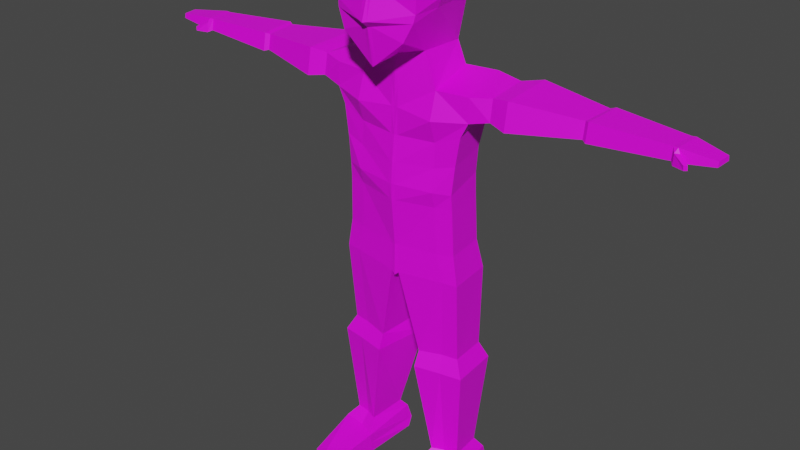 # Source: Charakter1.blend  (saved by Blender 2.80.75; exported with 4.5.12 LTS)
import bpy
from mathutils import Matrix  # noqa: F401  (used for matrix-valued properties, if any)

bpy.ops.wm.read_factory_settings(use_empty=True)
scene = bpy.context.scene
scene.name = 'Scene'

# ---- collections
col_collection = bpy.data.collections.new('Collection'); scene.collection.children.link(col_collection)

# ---- images (referenced by path relative to the original .blend; pixels are not part of the script)
import os
ASSET_DIR = os.environ.get("B2B_ASSET_DIR", "")  # directory of the original .blend (textures are referenced by path, not embedded)
HERE = os.path.dirname(os.path.abspath(__file__))  # packed textures are extracted next to this script under _unpacked/

def load_image(name, relpath, width, height, colorspace="sRGB"):
    """Load a texture the original file referenced (path relative to the .blend, or extracted next to this script)."""
    p = next((c for c in (os.path.join(HERE, relpath), os.path.join(ASSET_DIR, relpath)) if relpath and os.path.exists(c)), "")
    if p:
        img = bpy.data.images.load(p, check_existing=True)
        img.name = name
    else:  # same state as the original file: an image datablock whose file is absent (Cycles renders it pink)
        img = bpy.data.images.new(name, width, height)
        img.source = "FILE"
        img.filepath = "//" + (relpath or name)
    img.colorspace_settings.name = colorspace
    return img
img_charaktersimpletexture = load_image('CharakterSimpleTexture', 'CharakterSimpleTexture.png', 1024, 1024, 'sRGB')

# ---- materials (node trees are filled in below, after node groups)
mat_charaktermat = bpy.data.materials.new('CharakterMat')
mat_charaktermat.use_transparent_shadow = False

# ---- material node trees
mat_charaktermat.use_nodes = True; mat_charaktermat.node_tree.nodes.clear()
_N = mat_charaktermat.node_tree.nodes; _L = mat_charaktermat.node_tree.links
n0 = _N.new('ShaderNodeOutputMaterial'); n0.name = 'Material Output'; n0.location = (300, 300)
n1 = _N.new('ShaderNodeBsdfPrincipled'); n1.name = 'Principled BSDF'; n1.location = (10, 300)
n1.distribution = 'GGX'
n1.subsurface_method = 'BURLEY'
n1.inputs[3].default_value = 1.45
n1.inputs[27].default_value = (0.0, 0.0, 0.0, 1.0)
n1.inputs[28].default_value = 1.0
n2 = _N.new('ShaderNodeTexCoord'); n2.name = 'Texture Coordinate'; n2.location = (-500, 179)
n3 = _N.new('ShaderNodeTexImage'); n3.name = 'Image Texture'; n3.location = (-306, 191)
n3.image = img_charaktersimpletexture
_L.new(n1.outputs[0], n0.inputs[0])
_L.new(n2.outputs[2], n3.inputs[0])
_L.new(n3.outputs[0], n1.inputs[0])
n0.is_active_output = True

# ---- world
world_world = bpy.data.worlds.new('World'); scene.world = world_world
world_world.use_nodes = True; world_world.node_tree.nodes.clear()
_N = world_world.node_tree.nodes; _L = world_world.node_tree.links
n0 = _N.new('ShaderNodeOutputWorld'); n0.name = 'World Output'; n0.location = (300, 300)
n1 = _N.new('ShaderNodeBackground'); n1.name = 'Background'; n1.location = (10, 300)
n1.inputs[0].default_value = (0.05088, 0.05088, 0.05088, 1.0)
_L.new(n1.outputs[0], n0.inputs[0])
n0.is_active_output = True
world_world.color = (0.05088, 0.05088, 0.05088)
world_world.use_sun_shadow = False
world_world.sun_shadow_jitter_overblur = 0.0

# ---- meshes
me_cube_002 = bpy.data.meshes.new('Cube.002')
me_cube_002.from_pydata([(0.3649, -0.4118, 9.015), (0.3136, 0.3122, 8.885), (0.4084, 0.4342, 7.216), (0.4553, -0.3842, 7.255), (0.5195, -0.93, 7.5), (0.4167, -0.7708, 8.923), (0.4348, 0.4153, 7.751), (0.2802, 0.3843, 8.835), (0.5552, 0.497, 8.551), (0.5226, 0.5436, 8.084), (0.7109, -0.8693, 8.561), (0.6806, -0.8693, 7.901), (0.6554, 0.3736, 8.593), (0.6229, 0.416, 8.031), (0.8095, -0.3051, 8.7), (0.7769, -0.4322, 8.078), (0.5389, 0.5315, 8.29), (0.6958, -0.8693, 8.231), (0.6392, 0.4016, 8.296), (0.7932, -0.3687, 8.389), (0.4959, 0.5082, 7.961), (0.6557, -0.8878, 7.779), (0.5803, 0.3877, 7.91), (0.71, -0.4279, 7.914), (0.6571, -0.3923, 6.731), (0.5779, 0.3986, 6.892), (0.6625, -0.5208, 6.31), (0.6923, 0.5626, 6.415), (1.189, -0.3406, 6.738), (1.11, 0.4503, 6.899), (1.195, -0.3474, 6.36), (1.116, 0.4371, 6.532), (0.6861, -0.4106, 4.953), (0.6069, 0.3449, 4.973), (0.9608, -0.3589, 4.98), (0.8817, 0.324, 4.98), (0.6743, -0.4186, 5.571), (1.003, -0.3669, 5.666), (0.9241, 0.2933, 5.748), (0.5951, 0.3165, 5.742), (1.072, -0.3572, 6.118), (0.9928, 0.418, 6.3), (0.6684, -0.4089, 5.962), (0.5893, 0.4095, 6.178), (0.6802, -0.4778, 5.207), (0.601, 0.3233, 5.294), (0.9549, -0.3766, 5.207), (0.8758, 0.316, 5.325), (2.867, -0.1069, 6.76), (2.911, 0.4282, 6.784), (2.869, -0.1508, 6.514), (2.92, 0.4229, 6.552), (2.935, -0.1491, 6.777), (2.986, 0.4613, 6.805), (2.937, -0.1992, 6.496), (2.995, 0.4552, 6.54), (4.13, -0.1637, 6.774), (4.163, 0.2324, 6.792), (4.131, -0.1963, 6.592), (4.169, 0.2284, 6.621), (4.201, -0.1767, 6.779), (4.235, 0.2334, 6.798), (4.203, -0.2104, 6.591), (4.242, 0.2293, 6.62), (4.72, -0.1489, 6.733), (4.739, 0.07734, 6.743), (4.721, -0.1631, 6.657), (4.743, 0.07953, 6.674), (4.185, -0.2599, 6.563), (4.183, -0.2422, 6.722), (4.25, -0.2289, 6.559), (4.248, -0.2112, 6.718), (4.368, -0.3323, 6.574), (4.364, -0.336, 6.642), (4.402, -0.2869, 6.568), (4.398, -0.2907, 6.636), (1.802, -0.3795, 6.397), (1.798, -0.3043, 6.823), (1.778, 0.5591, 6.456), (1.771, 0.6198, 6.864), (2.053, -0.3261, 6.425), (2.051, 0.5284, 6.479), (2.043, 0.5745, 6.845), (2.05, -0.2582, 6.808), (0.8312, -0.381, 3.738), (0.7426, 0.4641, 3.735), (1.069, -0.3447, 3.737), (0.9896, 0.4276, 3.732), (0.7142, -0.388, 4.191), (0.9889, -0.3362, 4.218), (0.9097, 0.3466, 4.217), (0.635, 0.3676, 4.211), (0.02295, 0.4289, 8.894), (0.05258, -0.9405, 7.111), (0.03561, 0.4931, 7.286), (0.03413, -0.8119, 9.022), (0.02569, 0.3185, 8.937), (0.02989, -0.4551, 9.076), (0.03957, 0.4713, 7.137), (0.04564, -0.4672, 7.146), (0.05978, -1.13, 7.752), (0.06244, -0.9892, 8.639), (0.04281, 0.5981, 8.034), (0.04547, 0.5469, 8.591), (0.04414, 0.5837, 8.286), (0.06111, -0.9892, 8.24), (0.04062, 0.5699, 7.844), (0.05759, -1.033, 7.664), (0.04734, 0.4357, 6.894), (0.05382, -0.4753, 6.714), (0.04778, 0.4838, 6.548), (0.05427, -0.4921, 6.37), (0.04971, 0.3821, 4.975), (0.0562, -0.5498, 4.931), (0.05523, -0.5362, 5.532), (0.04875, 0.3537, 5.744), (0.04827, 0.4466, 6.18), (0.05475, -0.4919, 5.945), (0.05571, -0.5608, 5.19), (0.04923, 0.3604, 5.296), (0.06082, 0.5248, 3.689), (0.06808, -0.4852, 3.691), (0.0585, -0.4794, 4.169), (0.05474, 0.4521, 4.186), (0.8189, -0.2287, 0.5321), (0.762, 0.3535, 0.5242), (1.049, -0.1959, 0.5321), (0.9985, 0.3403, 0.5242), (0.6146, 0.3801, 0.5242), (0.6264, -0.3149, 0.5321), (0.3692, -0.3504, 2.334), (0.7607, -0.2684, 2.377), (0.9705, 0.4144, 2.363), (0.6937, 0.4299, 2.358), (0.3593, 0.4741, 2.317), (1.031, -0.23, 2.383), (0.3646, -0.456, 2.085), (1.095, 0.519, 2.09), (0.2721, 0.6126, 2.032), (0.8112, -0.3771, 2.103), (0.7212, 0.54, 2.083), (1.175, -0.3254, 2.111), (0.7727, -0.3845, 3.964), (0.7127, 0.4879, 3.973), (1.029, -0.3405, 3.977), (0.9496, 0.3871, 3.974), (0.06329, -0.4823, 3.93), (0.08172, 0.5605, 3.937), (0.8232, -0.3886, 0.3486), (0.7327, 0.4744, 0.3486), (1.195, -0.3358, 0.3486), (1.114, 0.453, 0.3486), (0.5537, 0.5056, 0.3704), (0.5125, -0.5278, 0.3486), (0.8229, -0.3798, -0.01335), (0.7343, 0.4652, -0.01335), (1.187, -0.3281, -0.01335), (1.108, 0.4442, -0.01335), (0.4808, 0.4547, -0.01335), (0.5187, -0.516, -0.01335), (1.13, -1.203, 0.1542), (0.8473, -1.428, 0.1859), (0.6197, -1.434, 0.1976), (1.124, -1.172, -0.01335), (0.8488, -1.403, -0.01335), (0.6277, -1.406, -0.01335), (0.7312, 0.5565, 0.1046), (0.5149, 0.5669, 0.1155), (1.109, 0.5353, 0.1046), (0.5156, -0.5219, 0.1676), (1.191, -0.332, 0.1676), (0.6237, -1.42, 0.09213), (0.8481, -1.415, 0.08626), (1.127, -1.188, 0.07042), (1.516, -0.2444, 6.777), (1.52, -0.2987, 6.443), (1.479, 0.4268, 6.497), (1.474, 0.4764, 6.818), (-0.3649, -0.4118, 9.015), (-0.3136, 0.3122, 8.885), (-0.4084, 0.4342, 7.216), (-0.4553, -0.3842, 7.255), (-0.5195, -0.93, 7.5), (-0.4167, -0.7708, 8.923), (-0.4348, 0.4153, 7.751), (-0.2802, 0.3843, 8.835), (0.0, 0.5001, 7.244), (0.0, 0.4329, 8.9), (0.0, -0.9411, 7.071), (0.0, -0.8156, 9.031), (0.0, 0.3191, 8.942), (0.0, -0.4589, 9.081), (0.0, 0.4746, 7.13), (0.0, -0.4746, 7.137), (-0.5552, 0.497, 8.551), (-0.5226, 0.5436, 8.084), (-0.7109, -0.8693, 8.561), (-0.6806, -0.8693, 7.901), (0.0, -1.0, 8.642), (0.0, -1.153, 7.739), (0.0, 0.5514, 8.594), (0.0, 0.6029, 8.03), (-0.6554, 0.3736, 8.593), (-0.6229, 0.416, 8.031), (-0.8095, -0.3051, 8.7), (-0.7769, -0.4322, 8.078), (-0.5389, 0.5315, 8.29), (-0.6958, -0.8693, 8.231), (0.0, -1.0, 8.24), (0.0, 0.5884, 8.285), (-0.6392, 0.4016, 8.296), (-0.7932, -0.3687, 8.389), (-0.4959, 0.5082, 7.961), (-0.6557, -0.8878, 7.779), (0.0, -1.046, 7.649), (0.0, 0.5754, 7.833), (-0.5803, 0.3877, 7.91), (-0.71, -0.4279, 7.914), (0.0, 0.4391, 6.894), (0.0, -0.4827, 6.712), (-0.6571, -0.3923, 6.731), (-0.5779, 0.3986, 6.892), (0.0, 0.4871, 6.548), (0.0, -0.4896, 6.375), (-0.6625, -0.5208, 6.31), (-0.6923, 0.5626, 6.415), (-1.189, -0.3406, 6.738), (-1.11, 0.4503, 6.899), (-1.195, -0.3474, 6.36), (-1.116, 0.4371, 6.532), (0.0, 0.3854, 4.975), (0.0, -0.5622, 4.929), (-0.6861, -0.4106, 4.953), (-0.6069, 0.3449, 4.973), (-0.9608, -0.3589, 4.98), (-0.8817, 0.324, 4.98), (0.0, -0.5467, 5.528), (-0.6743, -0.4186, 5.571), (-1.003, -0.3669, 5.666), (-0.9241, 0.2933, 5.748), (-0.5951, 0.3165, 5.742), (0.0, 0.357, 5.744), (-1.072, -0.3572, 6.118), (-0.9928, 0.418, 6.3), (0.0, 0.4499, 6.18), (0.0, -0.4993, 5.943), (-0.6684, -0.4089, 5.962), (-0.5893, 0.4095, 6.178), (0.0, -0.5682, 5.188), (-0.6802, -0.4778, 5.207), (-0.601, 0.3233, 5.294), (-0.9549, -0.3766, 5.207), (-0.8758, 0.316, 5.325), (0.0, 0.3637, 5.296), (-2.867, -0.1069, 6.76), (-2.911, 0.4282, 6.784), (-2.869, -0.1508, 6.514), (-2.92, 0.4229, 6.552), (-2.935, -0.1491, 6.777), (-2.986, 0.4613, 6.805), (-2.937, -0.1992, 6.496), (-2.995, 0.4552, 6.54), (-4.13, -0.1637, 6.774), (-4.163, 0.2324, 6.792), (-4.131, -0.1963, 6.592), (-4.169, 0.2284, 6.621), (-4.201, -0.1767, 6.779), (-4.235, 0.2334, 6.798), (-4.203, -0.2104, 6.591), (-4.242, 0.2293, 6.62), (-4.842, -0.1489, 6.733), (-4.861, 0.07734, 6.743), (-4.843, -0.1631, 6.657), (-4.865, 0.07953, 6.674), (-4.185, -0.2599, 6.563), (-4.183, -0.2422, 6.722), (-4.25, -0.2289, 6.559), (-4.248, -0.2112, 6.718), (-4.368, -0.3323, 6.574), (-4.364, -0.336, 6.642), (-4.402, -0.2869, 6.568), (-4.398, -0.2907, 6.636), (-1.802, -0.3795, 6.397), (-1.798, -0.3043, 6.823), (-1.778, 0.5591, 6.456), (-1.771, 0.6198, 6.864), (-2.053, -0.3261, 6.425), (-2.051, 0.5284, 6.479), (-2.043, 0.5745, 6.845), (-2.05, -0.2582, 6.808), (0.0, 0.5212, 3.683), (0.0, -0.4976, 3.632), (-0.8312, -0.381, 3.738), (-0.7426, 0.4641, 3.735), (-1.069, -0.3447, 3.737), (-0.9896, 0.4276, 3.732), (0.0, -0.4918, 4.167), (-0.7142, -0.388, 4.191), (-0.9889, -0.3362, 4.218), (-0.9097, 0.3466, 4.217), (-0.635, 0.3676, 4.211), (0.0, 0.4554, 4.186), (-0.02295, 0.4289, 8.894), (-0.05258, -0.9405, 7.111), (-0.03561, 0.4931, 7.286), (-0.03413, -0.8119, 9.022), (-0.02569, 0.3185, 8.937), (-0.02989, -0.4551, 9.076), (-0.03957, 0.4713, 7.137), (-0.04564, -0.4672, 7.146), (-0.05978, -1.13, 7.752), (-0.06244, -0.9892, 8.639), (-0.04281, 0.5981, 8.034), (-0.04547, 0.5469, 8.591), (-0.04414, 0.5837, 8.286), (-0.06111, -0.9892, 8.24), (-0.04062, 0.5699, 7.844), (-0.05759, -1.033, 7.664), (-0.04734, 0.4357, 6.894), (-0.05382, -0.4753, 6.714), (-0.04778, 0.4838, 6.548), (-0.05427, -0.4921, 6.37), (-0.04971, 0.3821, 4.975), (-0.0562, -0.5498, 4.931), (-0.05523, -0.5362, 5.532), (-0.04875, 0.3537, 5.744), (-0.04827, 0.4466, 6.18), (-0.05475, -0.4919, 5.945), (-0.05571, -0.5608, 5.19), (-0.04923, 0.3604, 5.296), (-0.06082, 0.5248, 3.689), (-0.06808, -0.4852, 3.691), (-0.0585, -0.4794, 4.169), (-0.05474, 0.4521, 4.186), (-0.8189, -0.2287, 0.5321), (-0.762, 0.3535, 0.5242), (-1.049, -0.1959, 0.5321), (-0.9985, 0.3403, 0.5242), (-0.6146, 0.3801, 0.5242), (-0.6264, -0.3149, 0.5321), (-0.3692, -0.3504, 2.334), (-0.7607, -0.2684, 2.377), (-0.9705, 0.4144, 2.363), (-0.6937, 0.4299, 2.358), (-0.3593, 0.4741, 2.317), (-1.031, -0.23, 2.383), (-0.3646, -0.456, 2.085), (-1.095, 0.519, 2.09), (-0.2721, 0.6126, 2.032), (-0.8112, -0.3771, 2.103), (-0.7212, 0.54, 2.083), (-1.175, -0.3254, 2.111), (0.0, -0.4947, 3.9), (-0.7727, -0.3845, 3.964), (-0.7127, 0.4879, 3.973), (-1.029, -0.3405, 3.977), (-0.9496, 0.3871, 3.974), (0.0, 0.5604, 3.935), (-0.06329, -0.4823, 3.93), (-0.08172, 0.5605, 3.937), (-0.8232, -0.3886, 0.3486), (-0.7327, 0.4744, 0.3486), (-1.195, -0.3358, 0.3486), (-1.114, 0.453, 0.3486), (-0.5537, 0.5056, 0.3704), (-0.5125, -0.5278, 0.3486), (-0.8229, -0.3798, -0.01335), (-0.7343, 0.4652, -0.01335), (-1.187, -0.3281, -0.01335), (-1.108, 0.4442, -0.01335), (-0.4808, 0.4547, -0.01335), (-0.5187, -0.516, -0.01335), (-1.13, -1.203, 0.1542), (-0.8473, -1.428, 0.1859), (-0.6197, -1.434, 0.1976), (-1.124, -1.172, -0.01335), (-0.8488, -1.403, -0.01335), (-0.6277, -1.406, -0.01335), (-0.7312, 0.5565, 0.1046), (-0.5149, 0.5669, 0.1155), (-1.109, 0.5353, 0.1046), (-0.5156, -0.5219, 0.1676), (-1.191, -0.332, 0.1676), (-0.6237, -1.42, 0.09213), (-0.8481, -1.415, 0.08626), (-1.127, -1.188, 0.07042), (-1.516, -0.2444, 6.777), (-1.52, -0.2987, 6.443), (-1.479, 0.4268, 6.497), (-1.474, 0.4764, 6.818)], [], [(99, 193, 219, 109), (103, 92, 7, 8), (14, 0, 5, 10), (94, 6, 2, 98), (99, 3, 4, 93), (96, 190, 191, 97), (97, 191, 189, 95), (8, 7, 1, 12), (101, 95, 189, 198), (92, 187, 190, 96), (12, 1, 0, 14), (22, 13, 15, 23), (18, 12, 14, 19), (107, 100, 199, 214), (105, 101, 198, 208), (20, 9, 13, 22), (16, 8, 12, 18), (23, 15, 11, 21), (19, 14, 10, 17), (106, 102, 9, 20), (104, 103, 8, 16), (102, 104, 16, 9), (15, 19, 17, 11), (9, 16, 18, 13), (100, 105, 208, 199), (13, 18, 19, 15), (94, 106, 20, 6), (3, 23, 21, 4), (6, 20, 22, 2), (93, 107, 214, 188), (2, 22, 23, 3), (108, 25, 27, 110), (2, 3, 24, 25), (98, 2, 25, 108), (47, 46, 34, 35), (109, 219, 223, 111), (46, 44, 32, 34), (83, 80, 50, 48), (24, 26, 30, 28), (27, 25, 29, 31), (25, 24, 28, 29), (145, 144, 86, 87), (144, 142, 84, 86), (119, 45, 33, 112), (45, 47, 35, 33), (118, 248, 231, 113), (117, 245, 236, 114), (43, 41, 38, 39), (116, 43, 39, 115), (40, 42, 36, 37), (41, 40, 37, 38), (31, 30, 40, 41), (30, 26, 42, 40), (110, 27, 43, 116), (27, 31, 41, 43), (111, 223, 245, 117), (114, 236, 248, 118), (39, 38, 47, 45), (115, 39, 45, 119), (37, 36, 44, 46), (38, 37, 46, 47), (51, 49, 53, 55), (80, 81, 51, 50), (81, 82, 49, 51), (82, 83, 48, 49), (53, 52, 56, 57), (49, 48, 52, 53), (48, 50, 54, 52), (50, 51, 55, 54), (56, 58, 68, 69), (52, 54, 58, 56), (54, 55, 59, 58), (55, 53, 57, 59), (63, 61, 65, 67), (58, 59, 63, 62), (59, 57, 61, 63), (57, 56, 60, 61), (65, 64, 66, 67), (61, 60, 64, 65), (60, 62, 66, 64), (62, 63, 67, 66), (70, 71, 75, 74), (58, 62, 70, 68), (60, 56, 69, 71), (62, 60, 71, 70), (73, 72, 74, 75), (68, 70, 74, 72), (69, 68, 72, 73), (71, 69, 73, 75), (177, 174, 77, 79), (176, 177, 79, 78), (175, 176, 78, 76), (174, 175, 76, 77), (79, 77, 83, 82), (78, 79, 82, 81), (76, 78, 81, 80), (77, 76, 80, 83), (140, 137, 127, 125), (139, 136, 129, 124), (147, 143, 85, 120), (143, 145, 87, 85), (146, 352, 291, 121), (113, 231, 296, 122), (33, 35, 90, 91), (112, 33, 91, 123), (34, 32, 88, 89), (35, 34, 89, 90), (230, 112, 123, 301), (32, 113, 122, 88), (142, 146, 121, 84), (357, 147, 120, 290), (290, 120, 121, 291), (241, 115, 119, 253), (36, 114, 118, 44), (26, 111, 117, 42), (222, 110, 116, 244), (244, 116, 115, 241), (42, 117, 114, 36), (44, 118, 113, 32), (253, 119, 112, 230), (24, 109, 111, 26), (192, 98, 108, 218), (218, 108, 110, 222), (4, 21, 107, 93), (186, 215, 106, 94), (11, 17, 105, 100), (201, 209, 104, 102), (209, 200, 103, 104), (215, 201, 102, 106), (17, 10, 101, 105), (21, 11, 100, 107), (7, 92, 96, 1), (10, 5, 95, 101), (0, 97, 95, 5), (1, 96, 97, 0), (193, 99, 93, 188), (186, 94, 98, 192), (200, 187, 92, 103), (3, 99, 109, 24), (126, 124, 148, 150), (124, 129, 153, 148), (136, 138, 128, 129), (141, 139, 124, 126), (138, 140, 125, 128), (137, 141, 126, 127), (87, 86, 135, 132), (120, 85, 133, 134), (86, 84, 131, 135), (121, 120, 134, 130), (84, 121, 130, 131), (85, 87, 132, 133), (132, 135, 141, 137), (134, 133, 140, 138), (135, 131, 139, 141), (130, 134, 138, 136), (131, 130, 136, 139), (133, 132, 137, 140), (301, 123, 147, 357), (88, 122, 146, 142), (122, 296, 352, 146), (91, 90, 145, 143), (123, 91, 143, 147), (89, 88, 142, 144), (90, 89, 144, 145), (166, 168, 157, 155), (167, 166, 155, 158), (127, 126, 150, 151), (129, 128, 152, 153), (128, 125, 149, 152), (125, 127, 151, 149), (158, 155, 154, 159), (154, 155, 157, 156), (148, 153, 162, 161), (154, 156, 163, 164), (168, 170, 156, 157), (169, 167, 158, 159), (172, 171, 165, 164), (173, 172, 164, 163), (150, 148, 161, 160), (170, 150, 160, 173), (169, 159, 165, 171), (159, 154, 164, 165), (153, 169, 171, 162), (156, 170, 173, 163), (160, 161, 172, 173), (161, 162, 171, 172), (153, 152, 167, 169), (151, 150, 170, 168), (152, 149, 166, 167), (149, 151, 168, 166), (28, 30, 175, 174), (30, 31, 176, 175), (31, 29, 177, 176), (29, 28, 174, 177), (309, 319, 219, 193), (313, 194, 185, 302), (204, 196, 183, 178), (304, 308, 180, 184), (309, 303, 182, 181), (306, 307, 191, 190), (307, 305, 189, 191), (194, 202, 179, 185), (311, 198, 189, 305), (302, 306, 190, 187), (202, 204, 178, 179), (216, 217, 205, 203), (210, 211, 204, 202), (317, 214, 199, 310), (315, 208, 198, 311), (212, 216, 203, 195), (206, 210, 202, 194), (217, 213, 197, 205), (211, 207, 196, 204), (316, 212, 195, 312), (314, 206, 194, 313), (312, 195, 206, 314), (205, 197, 207, 211), (195, 203, 210, 206), (310, 199, 208, 315), (203, 205, 211, 210), (304, 184, 212, 316), (181, 182, 213, 217), (184, 180, 216, 212), (303, 188, 214, 317), (180, 181, 217, 216), (318, 320, 225, 221), (180, 221, 220, 181), (308, 318, 221, 180), (252, 235, 234, 251), (319, 321, 223, 219), (251, 234, 232, 249), (289, 254, 256, 286), (220, 226, 228, 224), (225, 229, 227, 221), (221, 227, 226, 220), (356, 295, 294, 355), (355, 294, 292, 353), (329, 322, 233, 250), (250, 233, 235, 252), (328, 323, 231, 248), (327, 324, 236, 245), (247, 240, 239, 243), (326, 325, 240, 247), (242, 238, 237, 246), (243, 239, 238, 242), (229, 243, 242, 228), (228, 242, 246, 224), (320, 326, 247, 225), (225, 247, 243, 229), (321, 327, 245, 223), (324, 328, 248, 236), (240, 250, 252, 239), (325, 329, 250, 240), (238, 251, 249, 237), (239, 252, 251, 238), (257, 261, 259, 255), (286, 256, 257, 287), (287, 257, 255, 288), (288, 255, 254, 289), (259, 263, 262, 258), (255, 259, 258, 254), (254, 258, 260, 256), (256, 260, 261, 257), (262, 275, 274, 264), (258, 262, 264, 260), (260, 264, 265, 261), (261, 265, 263, 259), (269, 273, 271, 267), (264, 268, 269, 265), (265, 269, 267, 263), (263, 267, 266, 262), (271, 273, 272, 270), (267, 271, 270, 266), (266, 270, 272, 268), (268, 272, 273, 269), (276, 280, 281, 277), (264, 274, 276, 268), (266, 277, 275, 262), (268, 276, 277, 266), (279, 281, 280, 278), (274, 278, 280, 276), (275, 279, 278, 274), (277, 281, 279, 275), (389, 285, 283, 386), (388, 284, 285, 389), (387, 282, 284, 388), (386, 283, 282, 387), (285, 288, 289, 283), (284, 287, 288, 285), (282, 286, 287, 284), (283, 289, 286, 282), (350, 335, 337, 347), (349, 334, 339, 346), (359, 330, 293, 354), (354, 293, 295, 356), (358, 331, 291, 352), (323, 332, 296, 231), (233, 300, 299, 235), (322, 333, 300, 233), (234, 298, 297, 232), (235, 299, 298, 234), (230, 301, 333, 322), (232, 297, 332, 323), (353, 292, 331, 358), (357, 290, 330, 359), (290, 291, 331, 330), (241, 253, 329, 325), (237, 249, 328, 324), (224, 246, 327, 321), (222, 244, 326, 320), (244, 241, 325, 326), (246, 237, 324, 327), (249, 232, 323, 328), (253, 230, 322, 329), (220, 224, 321, 319), (192, 218, 318, 308), (218, 222, 320, 318), (182, 303, 317, 213), (186, 304, 316, 215), (197, 310, 315, 207), (201, 312, 314, 209), (209, 314, 313, 200), (215, 316, 312, 201), (207, 315, 311, 196), (213, 317, 310, 197), (185, 179, 306, 302), (196, 311, 305, 183), (178, 183, 305, 307), (179, 178, 307, 306), (193, 188, 303, 309), (186, 192, 308, 304), (200, 313, 302, 187), (181, 220, 319, 309), (336, 362, 360, 334), (334, 360, 365, 339), (346, 339, 338, 348), (351, 336, 334, 349), (348, 338, 335, 350), (347, 337, 336, 351), (295, 342, 345, 294), (330, 344, 343, 293), (294, 345, 341, 292), (331, 340, 344, 330), (292, 341, 340, 331), (293, 343, 342, 295), (342, 347, 351, 345), (344, 348, 350, 343), (345, 351, 349, 341), (340, 346, 348, 344), (341, 349, 346, 340), (343, 350, 347, 342), (301, 357, 359, 333), (297, 353, 358, 332), (332, 358, 352, 296), (300, 354, 356, 299), (333, 359, 354, 300), (298, 355, 353, 297), (299, 356, 355, 298), (378, 367, 369, 380), (379, 370, 367, 378), (337, 363, 362, 336), (339, 365, 364, 338), (338, 364, 361, 335), (335, 361, 363, 337), (370, 371, 366, 367), (366, 368, 369, 367), (360, 373, 374, 365), (366, 376, 375, 368), (380, 369, 368, 382), (381, 371, 370, 379), (384, 376, 377, 383), (385, 375, 376, 384), (362, 372, 373, 360), (382, 385, 372, 362), (381, 383, 377, 371), (371, 377, 376, 366), (365, 374, 383, 381), (368, 375, 385, 382), (372, 385, 384, 373), (373, 384, 383, 374), (365, 381, 379, 364), (363, 380, 382, 362), (364, 379, 378, 361), (361, 378, 380, 363), (226, 386, 387, 228), (228, 387, 388, 229), (229, 388, 389, 227), (227, 389, 386, 226)])
_uv = me_cube_002.uv_layers.new(name='UVMap')
_uv.uv.foreach_set('vector', [0.1313, 0.8365, 0.1304, 0.8405, 0.09349, 0.8406, 0.09367, 0.8358, 0.1589, 0.7072, 0.1568, 0.6794, 0.1792, 0.6842, 0.2032, 0.7101, 0.1328, 0.9807, 0.1411, 0.9412, 0.1726, 0.9458, 0.1821, 0.9766, 0.1585, 0.8217, 0.193, 0.7799, 0.1909, 0.8272, 0.1589, 0.8346, 0.1401, 0.9166, 0.148, 0.9529, 0.1018, 0.9695, 0.09822, 0.9172, 0.07787, 0.9112, 0.0778, 0.9089, 0.145, 0.9088, 0.1447, 0.9115, 0.1447, 0.9115, 0.145, 0.9088, 0.1762, 0.9088, 0.1759, 0.9119, 0.2032, 0.7101, 0.1792, 0.6842, 0.1821, 0.6791, 0.2119, 0.7052, 0.1397, 0.802, 0.1355, 0.8367, 0.1325, 0.8373, 0.1342, 0.802, 0.0684, 0.911, 0.06804, 0.9089, 0.0778, 0.9089, 0.07787, 0.9112, 0.07417, 0.9672, 0.07858, 0.9367, 0.1411, 0.9412, 0.1328, 0.9807, 0.07652, 0.8161, 0.07479, 0.8052, 0.1492, 0.8051, 0.1478, 0.8195, 0.07731, 0.7819, 0.08115, 0.7558, 0.1411, 0.7495, 0.1452, 0.7773, 0.1413, 0.8317, 0.1335, 0.8319, 0.1314, 0.8266, 0.1401, 0.8266, 0.1411, 0.7668, 0.1397, 0.802, 0.1342, 0.802, 0.1358, 0.7664, 0.06596, 0.8109, 0.06356, 0.7999, 0.07479, 0.8052, 0.07652, 0.8161, 0.06561, 0.7817, 0.06986, 0.7588, 0.08115, 0.7558, 0.07731, 0.7819, 0.1478, 0.8195, 0.1492, 0.8051, 0.186, 0.8234, 0.187, 0.835, 0.1452, 0.7773, 0.1411, 0.7495, 0.1894, 0.7608, 0.1877, 0.7921, 0.1587, 0.7733, 0.1588, 0.7567, 0.2006, 0.7517, 0.1983, 0.7622, 0.1589, 0.7345, 0.1589, 0.7072, 0.2032, 0.7101, 0.2019, 0.7334, 0.1588, 0.7567, 0.1589, 0.7345, 0.2019, 0.7334, 0.2006, 0.7517, 0.1492, 0.8051, 0.1452, 0.7773, 0.1877, 0.7921, 0.186, 0.8234, 0.06356, 0.7999, 0.06561, 0.7817, 0.07731, 0.7819, 0.07479, 0.8052, 0.1431, 0.7228, 0.1411, 0.7668, 0.1358, 0.7664, 0.1379, 0.7213, 0.07479, 0.8052, 0.07731, 0.7819, 0.1452, 0.7773, 0.1492, 0.8051, 0.1585, 0.8217, 0.1587, 0.7733, 0.1983, 0.7622, 0.193, 0.7799, 0.14, 0.8774, 0.1478, 0.8195, 0.187, 0.835, 0.1894, 0.8616, 0.193, 0.7799, 0.1983, 0.7622, 0.2056, 0.7656, 0.1909, 0.8272, 0.1452, 0.6597, 0.1432, 0.7157, 0.1382, 0.714, 0.1408, 0.6561, 0.06866, 0.877, 0.07652, 0.8161, 0.1478, 0.8195, 0.14, 0.8774, 0.2202, 0.2751, 0.2204, 0.3093, 0.1892, 0.3166, 0.1981, 0.2751, 0.06866, 0.877, 0.14, 0.8774, 0.1391, 0.924, 0.07093, 0.906, 0.1589, 0.8346, 0.1909, 0.8272, 0.2058, 0.8553, 0.1596, 0.8557, 0.1242, 0.2835, 0.1681, 0.292, 0.1667, 0.3065, 0.1233, 0.3058, 0.3814, 0.266, 0.3812, 0.2695, 0.3599, 0.2695, 0.3596, 0.266, 0.2866, 0.208, 0.2862, 0.2257, 0.2704, 0.2253, 0.2724, 0.2076, 0.3205, 0.2795, 0.296, 0.2793, 0.3024, 0.2268, 0.3181, 0.2269, 0.3828, 0.2272, 0.3557, 0.2268, 0.3596, 0.1925, 0.3834, 0.1929, 0.1892, 0.3166, 0.2204, 0.3093, 0.2204, 0.3436, 0.1974, 0.3439, 0.1694, 0.2786, 0.22, 0.2804, 0.219, 0.3148, 0.1683, 0.3131, 0.8171, 0.7302, 0.836, 0.73, 0.8362, 0.7363, 0.8161, 0.7367, 0.7627, 0.7173, 0.7561, 0.7169, 0.7576, 0.7109, 0.7637, 0.7109, 0.1201, 0.2752, 0.1202, 0.3108, 0.09987, 0.3111, 0.09975, 0.2752, 0.1202, 0.3108, 0.1222, 0.3285, 0.1004, 0.3288, 0.09987, 0.3111, 0.2848, 0.2659, 0.2846, 0.2695, 0.2683, 0.2695, 0.2685, 0.2659, 0.3327, 0.266, 0.3326, 0.2695, 0.3062, 0.2695, 0.3065, 0.2659, 0.1753, 0.31, 0.183, 0.336, 0.149, 0.3316, 0.1485, 0.3104, 0.1752, 0.2751, 0.1753, 0.31, 0.1485, 0.3104, 0.1483, 0.2752, 0.3442, 0.2004, 0.3342, 0.2264, 0.3094, 0.2261, 0.3156, 0.2049, 0.1192, 0.2207, 0.1682, 0.2333, 0.1681, 0.2624, 0.1262, 0.2563, 0.1186, 0.2057, 0.1682, 0.2177, 0.1682, 0.2333, 0.1192, 0.2207, 0.3596, 0.1925, 0.3557, 0.2268, 0.3342, 0.2264, 0.3442, 0.2004, 0.1981, 0.2751, 0.1892, 0.3166, 0.1753, 0.31, 0.1752, 0.2751, 0.1892, 0.3166, 0.1974, 0.3439, 0.183, 0.336, 0.1753, 0.31, 0.3596, 0.266, 0.3599, 0.2695, 0.3326, 0.2695, 0.3327, 0.266, 0.3065, 0.2659, 0.3062, 0.2695, 0.2846, 0.2695, 0.2848, 0.2659, 0.1485, 0.3104, 0.149, 0.3316, 0.1222, 0.3285, 0.1202, 0.3108, 0.1483, 0.2752, 0.1485, 0.3104, 0.1202, 0.3108, 0.1201, 0.2752, 0.3156, 0.2049, 0.3094, 0.2261, 0.2862, 0.2257, 0.2866, 0.208, 0.1262, 0.2563, 0.1681, 0.2624, 0.1681, 0.292, 0.1242, 0.2835, 0.121, 0.2594, 0.1355, 0.2589, 0.1366, 0.2637, 0.12, 0.2643, 0.1918, 0.3734, 0.1378, 0.3689, 0.1488, 0.3136, 0.1847, 0.32, 0.1156, 0.2034, 0.1384, 0.2029, 0.1355, 0.2589, 0.121, 0.2594, 0.1645, 0.3736, 0.2172, 0.3705, 0.2112, 0.4237, 0.1516, 0.1548, 0.1498, 0.1597, 0.1881, 0.1538, 0.1941, 0.2306, 0.1692, 0.2344, 0.1516, 0.1548, 0.2112, 0.4237, 0.1881, 0.1538, 0.1498, 0.1597, 0.3181, 0.2269, 0.3024, 0.2268, 0.3011, 0.2224, 0.3191, 0.2225, 0.1847, 0.32, 0.1488, 0.3136, 0.1472, 0.3086, 0.1882, 0.3159, 0.139, 0.8712, 0.139, 0.8876, 0.1343, 0.8914, 0.1334, 0.8773, 0.3191, 0.2225, 0.3011, 0.2224, 0.3072, 0.1454, 0.3188, 0.1455, 0.1882, 0.3159, 0.1472, 0.3086, 0.1673, 0.2344, 0.194, 0.2391, 0.12, 0.2643, 0.1366, 0.2637, 0.1373, 0.3396, 0.1266, 0.34, 0.1686, 0.8627, 0.1533, 0.8627, 0.1582, 0.8182, 0.1642, 0.8181, 0.1641, 0.8826, 0.127, 0.8826, 0.1263, 0.8762, 0.1648, 0.8762, 0.1683, 0.8691, 0.1535, 0.8691, 0.1533, 0.8627, 0.1686, 0.8627, 0.1743, 0.8872, 0.1405, 0.8795, 0.1413, 0.8731, 0.1763, 0.8812, 0.1399, 0.8281, 0.1399, 0.8481, 0.1334, 0.8496, 0.1338, 0.8282, 0.1763, 0.8812, 0.1413, 0.8731, 0.157, 0.83, 0.1763, 0.8344, 0.1665, 0.891, 0.15, 0.891, 0.1557, 0.8451, 0.1624, 0.8451, 0.1648, 0.8762, 0.1263, 0.8762, 0.1351, 0.8309, 0.1563, 0.8309, 0.1394, 0.8728, 0.1506, 0.865, 0.1525, 0.8797, 0.1477, 0.8833, 0.1641, 0.8826, 0.1648, 0.8762, 0.1663, 0.8719, 0.1694, 0.8774, 0.1413, 0.8731, 0.1405, 0.8795, 0.1352, 0.8729, 0.1395, 0.8682, 0.1392, 0.8679, 0.1525, 0.8588, 0.1506, 0.865, 0.1394, 0.8728, 0.1399, 0.835, 0.1399, 0.8289, 0.1437, 0.8281, 0.1437, 0.8342, 0.1694, 0.8774, 0.1663, 0.8719, 0.17, 0.858, 0.1742, 0.8606, 0.1392, 0.8836, 0.1531, 0.8833, 0.1531, 0.8997, 0.1472, 0.8995, 0.1395, 0.8682, 0.1352, 0.8729, 0.1319, 0.8549, 0.1366, 0.8533, 0.1684, 0.3366, 0.2142, 0.3362, 0.219, 0.3541, 0.1605, 0.3563, 0.1175, 0.1666, 0.1374, 0.1662, 0.1393, 0.1854, 0.114, 0.1858, 0.1872, 0.4075, 0.1411, 0.4062, 0.1345, 0.3862, 0.194, 0.3898, 0.3863, 0.1718, 0.365, 0.1716, 0.3618, 0.1534, 0.389, 0.1536, 0.1605, 0.3563, 0.219, 0.3541, 0.2172, 0.3705, 0.1645, 0.3736, 0.114, 0.1858, 0.1393, 0.1854, 0.1384, 0.2029, 0.1156, 0.2034, 0.194, 0.3898, 0.1345, 0.3862, 0.1378, 0.3689, 0.1918, 0.3734, 0.389, 0.1536, 0.3618, 0.1534, 0.296, 0.2793, 0.3205, 0.2795, 0.7526, 0.7802, 0.7623, 0.78, 0.7598, 0.8207, 0.7537, 0.8207, 0.757, 0.6678, 0.7455, 0.6672, 0.7522, 0.6265, 0.7572, 0.6266, 0.736, 0.7316, 0.7524, 0.7304, 0.7532, 0.7366, 0.7355, 0.738, 0.7524, 0.7304, 0.7585, 0.7301, 0.7596, 0.7366, 0.7532, 0.7366, 0.7377, 0.7158, 0.736, 0.715, 0.736, 0.7079, 0.7378, 0.7095, 0.2685, 0.2659, 0.2683, 0.2695, 0.2204, 0.2695, 0.2206, 0.2658, 0.09987, 0.3111, 0.1004, 0.3288, 0.05228, 0.3307, 0.05172, 0.3129, 0.09975, 0.2752, 0.09987, 0.3111, 0.05172, 0.3129, 0.04959, 0.2755, 0.2724, 0.2076, 0.2704, 0.2253, 0.2224, 0.2235, 0.2243, 0.2058, 0.1233, 0.3058, 0.1667, 0.3065, 0.1646, 0.3557, 0.1212, 0.3549, 0.09973, 0.272, 0.09975, 0.2752, 0.04959, 0.2755, 0.04958, 0.272, 0.2704, 0.2253, 0.2685, 0.2659, 0.2206, 0.2658, 0.2224, 0.2235, 0.7561, 0.7169, 0.7377, 0.7158, 0.7378, 0.7095, 0.7576, 0.7109, 0.7339, 0.7316, 0.736, 0.7316, 0.7355, 0.738, 0.7339, 0.7381, 0.7861, 0.8356, 0.7845, 0.8357, 0.7843, 0.8091, 0.7861, 0.8086, 0.1483, 0.272, 0.1483, 0.2752, 0.1201, 0.2752, 0.1201, 0.272, 0.3094, 0.2261, 0.3065, 0.2659, 0.2848, 0.2659, 0.2862, 0.2257, 0.3557, 0.2268, 0.3596, 0.266, 0.3327, 0.266, 0.3342, 0.2264, 0.1981, 0.272, 0.1981, 0.2751, 0.1752, 0.2751, 0.1752, 0.272, 0.1752, 0.272, 0.1752, 0.2751, 0.1483, 0.2752, 0.1483, 0.272, 0.3342, 0.2264, 0.3327, 0.266, 0.3065, 0.2659, 0.3094, 0.2261, 0.2862, 0.2257, 0.2848, 0.2659, 0.2685, 0.2659, 0.2704, 0.2253, 0.1201, 0.272, 0.1201, 0.2752, 0.09975, 0.2752, 0.09973, 0.272, 0.3828, 0.2272, 0.3814, 0.266, 0.3596, 0.266, 0.3557, 0.2268, 0.1554, 0.8353, 0.1589, 0.8346, 0.1596, 0.8557, 0.1555, 0.8557, 0.2202, 0.272, 0.2202, 0.2751, 0.1981, 0.2751, 0.1981, 0.272, 0.1947, 0.7009, 0.1988, 0.7279, 0.1432, 0.7157, 0.1452, 0.6597, 0.1554, 0.8255, 0.1552, 0.7743, 0.1587, 0.7733, 0.1585, 0.8217, 0.2005, 0.7397, 0.2005, 0.771, 0.1411, 0.7668, 0.1431, 0.7228, 0.1551, 0.7572, 0.155, 0.7345, 0.1589, 0.7345, 0.1588, 0.7567, 0.155, 0.7345, 0.1549, 0.707, 0.1589, 0.7072, 0.1589, 0.7345, 0.1552, 0.7743, 0.1551, 0.7572, 0.1588, 0.7567, 0.1587, 0.7733, 0.2005, 0.771, 0.2005, 0.8023, 0.1397, 0.802, 0.1411, 0.7668, 0.1988, 0.7279, 0.2005, 0.7397, 0.1431, 0.7228, 0.1432, 0.7157, 0.07247, 0.9338, 0.0684, 0.911, 0.07787, 0.9112, 0.07858, 0.9367, 0.2005, 0.8023, 0.1691, 0.8298, 0.1355, 0.8367, 0.1397, 0.802, 0.1411, 0.9412, 0.1447, 0.9115, 0.1759, 0.9119, 0.1726, 0.9458, 0.07858, 0.9367, 0.07787, 0.9112, 0.1447, 0.9115, 0.1411, 0.9412, 0.1394, 0.9126, 0.1401, 0.9166, 0.09822, 0.9172, 0.0979, 0.9126, 0.1554, 0.8255, 0.1585, 0.8217, 0.1589, 0.8346, 0.1554, 0.8353, 0.1549, 0.707, 0.1548, 0.679, 0.1568, 0.6794, 0.1589, 0.7072, 0.1412, 0.8002, 0.1313, 0.8365, 0.09367, 0.8358, 0.09564, 0.7824, 0.7532, 0.2557, 0.753, 0.2353, 0.7698, 0.2355, 0.7701, 0.2684, 0.753, 0.2353, 0.7532, 0.2183, 0.7701, 0.208, 0.7698, 0.2355, 0.7898, 0.7657, 0.7623, 0.7639, 0.769, 0.7236, 0.787, 0.7242, 0.7665, 0.6681, 0.757, 0.6678, 0.7572, 0.6266, 0.7632, 0.6267, 0.741, 0.7818, 0.7526, 0.7802, 0.7537, 0.8207, 0.7498, 0.8208, 0.8143, 0.7801, 0.8362, 0.7793, 0.8331, 0.8211, 0.8191, 0.8214, 0.8161, 0.7367, 0.8362, 0.7363, 0.8335, 0.7721, 0.8168, 0.7728, 0.7355, 0.738, 0.7532, 0.7366, 0.7519, 0.7727, 0.7432, 0.7739, 0.7637, 0.7109, 0.7576, 0.7109, 0.7557, 0.6752, 0.7627, 0.6754, 0.7898, 0.8086, 0.7637, 0.808, 0.7656, 0.7713, 0.7869, 0.7722, 0.7576, 0.7109, 0.7378, 0.7095, 0.7456, 0.6739, 0.7557, 0.6752, 0.7532, 0.7366, 0.7596, 0.7366, 0.7591, 0.7725, 0.7519, 0.7727, 0.8168, 0.7728, 0.8335, 0.7721, 0.8362, 0.7793, 0.8143, 0.7801, 0.7432, 0.7739, 0.7519, 0.7727, 0.7526, 0.7802, 0.741, 0.7818, 0.7627, 0.6754, 0.7557, 0.6752, 0.757, 0.6678, 0.7665, 0.6681, 0.7869, 0.7722, 0.7656, 0.7713, 0.7623, 0.7639, 0.7898, 0.7657, 0.7557, 0.6752, 0.7456, 0.6739, 0.7455, 0.6672, 0.757, 0.6678, 0.7519, 0.7727, 0.7591, 0.7725, 0.7623, 0.78, 0.7526, 0.7802, 0.7339, 0.7248, 0.7353, 0.7247, 0.736, 0.7316, 0.7339, 0.7316, 0.7545, 0.7228, 0.7375, 0.7221, 0.7377, 0.7158, 0.7561, 0.7169, 0.7375, 0.7221, 0.736, 0.722, 0.736, 0.715, 0.7377, 0.7158, 0.7504, 0.7239, 0.7575, 0.7236, 0.7585, 0.7301, 0.7524, 0.7304, 0.7353, 0.7247, 0.7504, 0.7239, 0.7524, 0.7304, 0.736, 0.7316, 0.7617, 0.7236, 0.7545, 0.7228, 0.7561, 0.7169, 0.7627, 0.7173, 0.818, 0.7238, 0.8358, 0.7236, 0.836, 0.73, 0.8171, 0.7302, 0.8162, 0.1409, 0.8159, 0.1074, 0.8253, 0.1074, 0.8256, 0.1405, 0.8155, 0.16, 0.8162, 0.1409, 0.8256, 0.1405, 0.8256, 0.163, 0.769, 0.3645, 0.7683, 0.3169, 0.7844, 0.3039, 0.7844, 0.374, 0.781, 0.2913, 0.782, 0.2299, 0.795, 0.2192, 0.7961, 0.3108, 0.7784, 0.1514, 0.7781, 0.1383, 0.7944, 0.1408, 0.7928, 0.1567, 0.7781, 0.1383, 0.7779, 0.1174, 0.794, 0.107, 0.7944, 0.1408, 0.8271, 0.2274, 0.805, 0.2274, 0.8002, 0.1525, 0.8271, 0.1416, 0.8002, 0.1525, 0.805, 0.2274, 0.7726, 0.2243, 0.7683, 0.1558, 0.7698, 0.07385, 0.798, 0.08284, 0.798, 0.1641, 0.7783, 0.166, 0.8002, 0.1525, 0.7683, 0.1558, 0.7767, 0.08155, 0.8014, 0.06215, 0.8056, 0.3813, 0.8001, 0.3043, 0.8159, 0.3046, 0.8159, 0.3733, 0.8118, 0.3104, 0.8169, 0.2141, 0.8278, 0.2243, 0.8275, 0.31, 0.7798, 0.2461, 0.78, 0.2262, 0.789, 0.2269, 0.7884, 0.2465, 0.7791, 0.2707, 0.7798, 0.2461, 0.7884, 0.2465, 0.7863, 0.2707, 0.7371, 0.07309, 0.7698, 0.07385, 0.7783, 0.166, 0.7516, 0.1493, 0.8001, 0.3043, 0.7844, 0.3039, 0.8012, 0.2274, 0.8085, 0.2288, 0.8118, 0.3104, 0.8275, 0.31, 0.8278, 0.3883, 0.8186, 0.3895, 0.8271, 0.1416, 0.8002, 0.1525, 0.8014, 0.06215, 0.8206, 0.06262, 0.7961, 0.3108, 0.8118, 0.3104, 0.8186, 0.3895, 0.8094, 0.3907, 0.8159, 0.3046, 0.8001, 0.3043, 0.8085, 0.2288, 0.8158, 0.2301, 0.7719, 0.2707, 0.7712, 0.2458, 0.7798, 0.2461, 0.7791, 0.2707, 0.7712, 0.2458, 0.7709, 0.2256, 0.78, 0.2262, 0.7798, 0.2461, 0.7961, 0.3108, 0.795, 0.2192, 0.8169, 0.2141, 0.8118, 0.3104, 0.7844, 0.374, 0.7844, 0.3039, 0.8001, 0.3043, 0.8056, 0.3813, 0.7928, 0.1567, 0.7944, 0.1408, 0.8162, 0.1409, 0.8155, 0.16, 0.7944, 0.1408, 0.794, 0.107, 0.8159, 0.1074, 0.8162, 0.1409, 0.3834, 0.1929, 0.3596, 0.1925, 0.365, 0.1716, 0.3863, 0.1718, 0.1889, 0.4287, 0.1383, 0.4294, 0.1411, 0.4062, 0.1872, 0.4075, 0.1974, 0.3439, 0.2204, 0.3436, 0.1374, 0.1662, 0.1175, 0.1666, 0.1683, 0.3131, 0.219, 0.3148, 0.2142, 0.3362, 0.1684, 0.3366, 0.1313, 0.8446, 0.09367, 0.8453, 0.09349, 0.8406, 0.1304, 0.8405, 0.151, 0.7073, 0.1066, 0.7105, 0.1305, 0.6844, 0.1528, 0.6794, 0.1328, 0.8373, 0.1821, 0.8416, 0.1726, 0.872, 0.1411, 0.8765, 0.1523, 0.8218, 0.152, 0.8346, 0.1199, 0.8274, 0.1174, 0.7802, 0.1401, 0.9085, 0.09822, 0.9079, 0.1018, 0.8557, 0.148, 0.8723, 0.07787, 0.9066, 0.1447, 0.9062, 0.145, 0.9088, 0.0778, 0.9089, 0.1447, 0.9062, 0.1759, 0.9058, 0.1762, 0.9088, 0.145, 0.9088, 0.1066, 0.7105, 0.0979, 0.7057, 0.1275, 0.6793, 0.1305, 0.6844, 0.1288, 0.8015, 0.1342, 0.802, 0.1325, 0.8373, 0.1296, 0.8364, 0.0684, 0.9069, 0.07787, 0.9066, 0.0778, 0.9089, 0.06804, 0.9089, 0.07417, 0.8511, 0.1328, 0.8373, 0.1411, 0.8765, 0.07858, 0.8812, 0.08507, 0.8517, 0.1564, 0.8489, 0.1579, 0.8637, 0.08336, 0.8628, 0.08587, 0.8862, 0.1538, 0.8916, 0.1498, 0.9195, 0.08971, 0.9124, 0.1413, 0.8215, 0.1401, 0.8266, 0.1314, 0.8266, 0.1335, 0.8213, 0.1305, 0.7663, 0.1358, 0.7664, 0.1342, 0.802, 0.1288, 0.8015, 0.07447, 0.8563, 0.08507, 0.8517, 0.08336, 0.8628, 0.07207, 0.8675, 0.07412, 0.8857, 0.08587, 0.8862, 0.08971, 0.9124, 0.07836, 0.9086, 0.1564, 0.8489, 0.1956, 0.8333, 0.1946, 0.8451, 0.1579, 0.8637, 0.1538, 0.8916, 0.1963, 0.8764, 0.198, 0.9077, 0.1498, 0.9195, 0.1516, 0.7733, 0.112, 0.7625, 0.1096, 0.7521, 0.1514, 0.7568, 0.1512, 0.7345, 0.1081, 0.7337, 0.1066, 0.7105, 0.151, 0.7073, 0.1514, 0.7568, 0.1096, 0.7521, 0.1081, 0.7337, 0.1512, 0.7345, 0.1579, 0.8637, 0.1946, 0.8451, 0.1963, 0.8764, 0.1538, 0.8916, 0.07207, 0.8675, 0.08336, 0.8628, 0.08587, 0.8862, 0.07412, 0.8857, 0.1327, 0.7224, 0.1379, 0.7213, 0.1358, 0.7664, 0.1305, 0.7663, 0.08336, 0.8628, 0.1579, 0.8637, 0.1538, 0.8916, 0.08587, 0.8862, 0.1523, 0.8218, 0.1174, 0.7802, 0.112, 0.7625, 0.1516, 0.7733, 0.1485, 0.7894, 0.198, 0.8063, 0.1956, 0.8333, 0.1564, 0.8489, 0.1174, 0.7802, 0.1199, 0.8274, 0.1047, 0.766, 0.112, 0.7625, 0.1361, 0.6593, 0.1408, 0.6561, 0.1382, 0.714, 0.1332, 0.7152, 0.07716, 0.7897, 0.1485, 0.7894, 0.1564, 0.8489, 0.08507, 0.8517, 0.2202, 0.269, 0.1981, 0.2689, 0.1892, 0.2274, 0.2204, 0.2348, 0.07716, 0.7897, 0.07955, 0.762, 0.1478, 0.7444, 0.1485, 0.7894, 0.152, 0.8346, 0.1514, 0.8557, 0.1052, 0.8557, 0.1199, 0.8274, 0.1294, 0.2543, 0.1286, 0.2321, 0.172, 0.2317, 0.1733, 0.2462, 0.3814, 0.2729, 0.3596, 0.273, 0.3599, 0.2695, 0.3812, 0.2695, 0.2866, 0.3311, 0.2724, 0.3315, 0.2704, 0.3138, 0.2862, 0.3133, 0.3104, 0.2009, 0.308, 0.2536, 0.2922, 0.2537, 0.2859, 0.2011, 0.3828, 0.3119, 0.3834, 0.3462, 0.3596, 0.3465, 0.3557, 0.3122, 0.1892, 0.2274, 0.1974, 0.2001, 0.2204, 0.2004, 0.2204, 0.2348, 0.1796, 0.2714, 0.1786, 0.237, 0.2292, 0.2353, 0.2302, 0.2698, 0.7651, 0.8995, 0.7642, 0.8931, 0.7843, 0.8935, 0.7841, 0.8998, 0.7093, 0.7173, 0.7083, 0.7109, 0.7144, 0.7109, 0.716, 0.7169, 0.1201, 0.2688, 0.09975, 0.2688, 0.09987, 0.2329, 0.1202, 0.2333, 0.1202, 0.2333, 0.09987, 0.2329, 0.1004, 0.2152, 0.1222, 0.2156, 0.2848, 0.2731, 0.2685, 0.2731, 0.2683, 0.2695, 0.2846, 0.2695, 0.3327, 0.273, 0.3065, 0.273, 0.3062, 0.2695, 0.3326, 0.2695, 0.1753, 0.234, 0.1485, 0.2337, 0.149, 0.2124, 0.183, 0.208, 0.1752, 0.2689, 0.1483, 0.2689, 0.1485, 0.2337, 0.1753, 0.234, 0.3442, 0.3386, 0.3156, 0.3342, 0.3094, 0.313, 0.3342, 0.3126, 0.1243, 0.3176, 0.1314, 0.2817, 0.1733, 0.2759, 0.1734, 0.3053, 0.1237, 0.3331, 0.1243, 0.3176, 0.1734, 0.3053, 0.1734, 0.3215, 0.3596, 0.3465, 0.3442, 0.3386, 0.3342, 0.3126, 0.3557, 0.3122, 0.1981, 0.2689, 0.1752, 0.2689, 0.1753, 0.234, 0.1892, 0.2274, 0.1892, 0.2274, 0.1753, 0.234, 0.183, 0.208, 0.1974, 0.2001, 0.3596, 0.273, 0.3327, 0.273, 0.3326, 0.2695, 0.3599, 0.2695, 0.3065, 0.273, 0.2848, 0.2731, 0.2846, 0.2695, 0.3062, 0.2695, 0.1485, 0.2337, 0.1202, 0.2333, 0.1222, 0.2156, 0.149, 0.2124, 0.1483, 0.2689, 0.1201, 0.2688, 0.1202, 0.2333, 0.1485, 0.2337, 0.3156, 0.3342, 0.2866, 0.3311, 0.2862, 0.3133, 0.3094, 0.313, 0.1314, 0.2817, 0.1294, 0.2543, 0.1733, 0.2462, 0.1733, 0.2759, 0.1311, 0.2259, 0.1302, 0.2211, 0.1468, 0.2217, 0.1457, 0.2265, 0.2514, 0.299, 0.2443, 0.3524, 0.2083, 0.3588, 0.1974, 0.3035, 0.1258, 0.2819, 0.1311, 0.2259, 0.1457, 0.2265, 0.1486, 0.2824, 0.1747, 0.1765, 0.1877, 0.1213, 0.2214, 0.1264, 0.2274, 0.1796, 0.1859, 0.1164, 0.2053, 0.04164, 0.2302, 0.04544, 0.2243, 0.1222, 0.1877, 0.1213, 0.1859, 0.1164, 0.2243, 0.1222, 0.2214, 0.1264, 0.308, 0.2536, 0.3089, 0.258, 0.2909, 0.2581, 0.2922, 0.2537, 0.2443, 0.3524, 0.2478, 0.3565, 0.2067, 0.3638, 0.2083, 0.3588, 0.1126, 0.8941, 0.1069, 0.8884, 0.1078, 0.8743, 0.1126, 0.8777, 0.3089, 0.258, 0.3087, 0.335, 0.297, 0.3351, 0.2909, 0.2581, 0.2478, 0.3565, 0.2535, 0.4332, 0.2269, 0.438, 0.2067, 0.3638, 0.1302, 0.2211, 0.1367, 0.1454, 0.1475, 0.1458, 0.1468, 0.2217, 0.1376, 0.8881, 0.1416, 0.8327, 0.1477, 0.8328, 0.153, 0.8881, 0.08031, 0.9098, 0.08051, 0.9034, 0.1186, 0.9089, 0.1171, 0.9151, 0.1379, 0.8945, 0.1376, 0.8881, 0.153, 0.8881, 0.1527, 0.8945, 0.1647, 0.8373, 0.1664, 0.8435, 0.131, 0.8495, 0.1306, 0.8431, 0.1213, 0.9022, 0.1153, 0.9021, 0.1148, 0.8806, 0.1213, 0.8823, 0.1664, 0.8435, 0.1664, 0.9006, 0.1468, 0.9039, 0.131, 0.8495, 0.1289, 0.8931, 0.1331, 0.8364, 0.1398, 0.8363, 0.1455, 0.8931, 0.08051, 0.9034, 0.09759, 0.8492, 0.1186, 0.8522, 0.1186, 0.9089, 0.09375, 0.8848, 0.1021, 0.8743, 0.1069, 0.8779, 0.105, 0.8926, 0.08031, 0.9098, 0.07579, 0.9039, 0.07966, 0.8989, 0.08051, 0.9034, 0.131, 0.8495, 0.1289, 0.8543, 0.1249, 0.8493, 0.1306, 0.8431, 0.0936, 0.8897, 0.09375, 0.8848, 0.105, 0.8926, 0.1069, 0.8988, 0.1251, 0.8725, 0.1213, 0.872, 0.1213, 0.866, 0.1251, 0.8665, 0.07579, 0.9039, 0.07337, 0.8866, 0.07782, 0.8846, 0.07966, 0.8989, 0.09422, 0.9151, 0.1019, 0.8991, 0.1078, 0.8988, 0.1081, 0.9151, 0.1289, 0.8543, 0.1251, 0.8689, 0.1206, 0.867, 0.1249, 0.8493, 0.1786, 0.2135, 0.1707, 0.1938, 0.2292, 0.196, 0.2244, 0.2139, 0.1953, 0.1767, 0.1918, 0.1574, 0.2172, 0.1578, 0.2152, 0.177, 0.2467, 0.2649, 0.2535, 0.2825, 0.1941, 0.2861, 0.2006, 0.2662, 0.3085, 0.1665, 0.3111, 0.1847, 0.284, 0.1849, 0.2872, 0.1667, 0.1707, 0.1938, 0.1747, 0.1765, 0.2274, 0.1796, 0.2292, 0.196, 0.1918, 0.1574, 0.1258, 0.2819, 0.1486, 0.2824, 0.2172, 0.1578, 0.2535, 0.2825, 0.2514, 0.299, 0.1974, 0.3035, 0.1941, 0.2861, 0.3111, 0.1847, 0.3104, 0.2009, 0.2859, 0.2011, 0.284, 0.1849, 0.7152, 0.7802, 0.7141, 0.8207, 0.708, 0.8207, 0.7055, 0.78, 0.7149, 0.6678, 0.7147, 0.6266, 0.7197, 0.6265, 0.7265, 0.6672, 0.7318, 0.7316, 0.7323, 0.738, 0.7146, 0.7366, 0.7154, 0.7304, 0.7154, 0.7304, 0.7146, 0.7366, 0.7082, 0.7366, 0.7092, 0.7301, 0.7344, 0.7158, 0.7343, 0.7095, 0.736, 0.7079, 0.736, 0.715, 0.2685, 0.2731, 0.2206, 0.2733, 0.2204, 0.2695, 0.2683, 0.2695, 0.09987, 0.2329, 0.05172, 0.2311, 0.05228, 0.2134, 0.1004, 0.2152, 0.09975, 0.2688, 0.04959, 0.2685, 0.05172, 0.2311, 0.09987, 0.2329, 0.2724, 0.3315, 0.2243, 0.3333, 0.2224, 0.3156, 0.2704, 0.3138, 0.1286, 0.2321, 0.1265, 0.1833, 0.1699, 0.1828, 0.172, 0.2317, 0.09973, 0.272, 0.04958, 0.272, 0.04959, 0.2685, 0.09975, 0.2688, 0.2704, 0.3138, 0.2224, 0.3156, 0.2206, 0.2733, 0.2685, 0.2731, 0.716, 0.7169, 0.7144, 0.7109, 0.7343, 0.7095, 0.7344, 0.7158, 0.7339, 0.7316, 0.7339, 0.7381, 0.7323, 0.738, 0.7318, 0.7316, 0.7861, 0.8356, 0.7861, 0.8086, 0.7878, 0.8091, 0.7876, 0.8357, 0.1483, 0.272, 0.1201, 0.272, 0.1201, 0.2688, 0.1483, 0.2689, 0.3094, 0.313, 0.2862, 0.3133, 0.2848, 0.2731, 0.3065, 0.273, 0.3557, 0.3122, 0.3342, 0.3126, 0.3327, 0.273, 0.3596, 0.273, 0.1981, 0.272, 0.1752, 0.272, 0.1752, 0.2689, 0.1981, 0.2689, 0.1752, 0.272, 0.1483, 0.272, 0.1483, 0.2689, 0.1752, 0.2689, 0.3342, 0.3126, 0.3094, 0.313, 0.3065, 0.273, 0.3327, 0.273, 0.2862, 0.3133, 0.2704, 0.3138, 0.2685, 0.2731, 0.2848, 0.2731, 0.1201, 0.272, 0.09973, 0.272, 0.09975, 0.2688, 0.1201, 0.2688, 0.3828, 0.3119, 0.3557, 0.3122, 0.3596, 0.273, 0.3814, 0.2729, 0.1554, 0.8353, 0.1555, 0.8557, 0.1514, 0.8557, 0.152, 0.8346, 0.2202, 0.272, 0.1981, 0.272, 0.1981, 0.2689, 0.2202, 0.269, 0.0831, 0.6957, 0.1361, 0.6593, 0.1332, 0.7152, 0.07656, 0.7221, 0.1554, 0.8255, 0.1523, 0.8218, 0.1516, 0.7733, 0.1552, 0.7743, 0.0737, 0.7337, 0.1327, 0.7224, 0.1305, 0.7663, 0.07087, 0.7648, 0.1551, 0.7572, 0.1514, 0.7568, 0.1512, 0.7345, 0.155, 0.7345, 0.155, 0.7345, 0.1512, 0.7345, 0.151, 0.7073, 0.1549, 0.707, 0.1552, 0.7743, 0.1516, 0.7733, 0.1514, 0.7568, 0.1551, 0.7572, 0.07087, 0.7648, 0.1305, 0.7663, 0.1288, 0.8015, 0.06804, 0.796, 0.07656, 0.7221, 0.1332, 0.7152, 0.1327, 0.7224, 0.0737, 0.7337, 0.07247, 0.8842, 0.07858, 0.8812, 0.07787, 0.9066, 0.0684, 0.9069, 0.06804, 0.796, 0.1288, 0.8015, 0.1296, 0.8364, 0.09672, 0.8263, 0.1411, 0.8765, 0.1726, 0.872, 0.1759, 0.9058, 0.1447, 0.9062, 0.07858, 0.8812, 0.1411, 0.8765, 0.1447, 0.9062, 0.07787, 0.9066, 0.1394, 0.9126, 0.0979, 0.9126, 0.09822, 0.9079, 0.1401, 0.9085, 0.1554, 0.8255, 0.1554, 0.8353, 0.152, 0.8346, 0.1523, 0.8218, 0.1549, 0.707, 0.151, 0.7073, 0.1528, 0.6794, 0.1548, 0.679, 0.1412, 0.8809, 0.09564, 0.8988, 0.09367, 0.8453, 0.1313, 0.8446, 0.7711, 0.1775, 0.788, 0.165, 0.7878, 0.198, 0.7709, 0.198, 0.7709, 0.198, 0.7878, 0.198, 0.788, 0.2256, 0.7711, 0.2151, 0.794, 0.6689, 0.7911, 0.7099, 0.7731, 0.7106, 0.7665, 0.671, 0.7055, 0.6681, 0.7087, 0.6267, 0.7147, 0.6266, 0.7149, 0.6678, 0.7268, 0.7818, 0.718, 0.8208, 0.7141, 0.8207, 0.7152, 0.7802, 0.7623, 0.8501, 0.7672, 0.8086, 0.7811, 0.809, 0.7843, 0.8509, 0.7642, 0.8931, 0.7648, 0.857, 0.7816, 0.8578, 0.7843, 0.8935, 0.7323, 0.738, 0.7246, 0.7739, 0.7159, 0.7727, 0.7146, 0.7366, 0.7083, 0.7109, 0.7092, 0.6754, 0.7162, 0.6752, 0.7144, 0.7109, 0.794, 0.6265, 0.7911, 0.6623, 0.7698, 0.6634, 0.7679, 0.6272, 0.7144, 0.7109, 0.7162, 0.6752, 0.7264, 0.6739, 0.7343, 0.7095, 0.7146, 0.7366, 0.7159, 0.7727, 0.7087, 0.7725, 0.7082, 0.7366, 0.7648, 0.857, 0.7623, 0.8501, 0.7843, 0.8509, 0.7816, 0.8578, 0.7246, 0.7739, 0.7268, 0.7818, 0.7152, 0.7802, 0.7159, 0.7727, 0.7092, 0.6754, 0.7055, 0.6681, 0.7149, 0.6678, 0.7162, 0.6752, 0.7911, 0.6623, 0.794, 0.6689, 0.7665, 0.671, 0.7698, 0.6634, 0.7162, 0.6752, 0.7149, 0.6678, 0.7265, 0.6672, 0.7264, 0.6739, 0.7159, 0.7727, 0.7152, 0.7802, 0.7055, 0.78, 0.7087, 0.7725, 0.7339, 0.7248, 0.7339, 0.7316, 0.7318, 0.7316, 0.7325, 0.7247, 0.7175, 0.7228, 0.716, 0.7169, 0.7344, 0.7158, 0.7345, 0.7221, 0.7345, 0.7221, 0.7344, 0.7158, 0.736, 0.715, 0.736, 0.722, 0.7174, 0.7239, 0.7154, 0.7304, 0.7092, 0.7301, 0.7103, 0.7236, 0.7325, 0.7247, 0.7318, 0.7316, 0.7154, 0.7304, 0.7174, 0.7239, 0.7103, 0.7236, 0.7093, 0.7173, 0.716, 0.7169, 0.7175, 0.7228, 0.7661, 0.9058, 0.7651, 0.8995, 0.7841, 0.8998, 0.7839, 0.9061, 0.7685, 0.1292, 0.7779, 0.1295, 0.7776, 0.1626, 0.7682, 0.1626, 0.7677, 0.11, 0.7779, 0.107, 0.7779, 0.1295, 0.7685, 0.1292, 0.7782, 0.2541, 0.7927, 0.2447, 0.7922, 0.3148, 0.7772, 0.3018, 0.7772, 0.1598, 0.7933, 0.1405, 0.7913, 0.2322, 0.7779, 0.2213, 0.7306, 0.1187, 0.7451, 0.1133, 0.7466, 0.1292, 0.7303, 0.1317, 0.7303, 0.1317, 0.7466, 0.1292, 0.7463, 0.163, 0.7301, 0.1527, 0.8397, 0.04888, 0.8397, 0.1347, 0.8128, 0.1237, 0.8177, 0.04884, 0.8128, 0.1237, 0.781, 0.1204, 0.7853, 0.05198, 0.8177, 0.04884, 0.7698, 0.1821, 0.7783, 0.08994, 0.798, 0.09177, 0.798, 0.173, 0.8128, 0.1237, 0.814, 0.2141, 0.7893, 0.1947, 0.781, 0.1204, 0.8139, 0.2374, 0.8241, 0.2455, 0.8237, 0.3142, 0.8079, 0.3145, 0.809, 0.1411, 0.8247, 0.1416, 0.8247, 0.2274, 0.8135, 0.2374, 0.781, 0.119, 0.7724, 0.1193, 0.7718, 0.09973, 0.7809, 0.09908, 0.7816, 0.1438, 0.7744, 0.1438, 0.7724, 0.1193, 0.781, 0.119, 0.7371, 0.1829, 0.7517, 0.1067, 0.7783, 0.08994, 0.7698, 0.1821, 0.8079, 0.3145, 0.8168, 0.39, 0.8096, 0.3913, 0.7922, 0.3148, 0.809, 0.1411, 0.8155, 0.06202, 0.8247, 0.06327, 0.8247, 0.1416, 0.8397, 0.1347, 0.8333, 0.2136, 0.814, 0.2141, 0.8128, 0.1237, 0.7933, 0.1405, 0.8063, 0.06078, 0.8155, 0.06202, 0.809, 0.1411, 0.8237, 0.3142, 0.8241, 0.3886, 0.8168, 0.39, 0.8079, 0.3145, 0.7888, 0.1438, 0.7816, 0.1438, 0.781, 0.119, 0.7895, 0.1186, 0.7895, 0.1186, 0.781, 0.119, 0.7809, 0.09908, 0.7899, 0.09843, 0.7933, 0.1405, 0.809, 0.1411, 0.8135, 0.2374, 0.7913, 0.2322, 0.7927, 0.2447, 0.8139, 0.2374, 0.8079, 0.3145, 0.7922, 0.3148, 0.7451, 0.1133, 0.7677, 0.11, 0.7685, 0.1292, 0.7466, 0.1292, 0.7466, 0.1292, 0.7685, 0.1292, 0.7682, 0.1626, 0.7463, 0.163, 0.3834, 0.3462, 0.3085, 0.1665, 0.2872, 0.1667, 0.3596, 0.3465, 0.2484, 0.2437, 0.2467, 0.2649, 0.2006, 0.2662, 0.1978, 0.243, 0.1974, 0.2001, 0.1953, 0.1767, 0.2152, 0.177, 0.2204, 0.2004, 0.1786, 0.237, 0.1786, 0.2135, 0.2244, 0.2139, 0.2292, 0.2353])
me_cube_002.materials.append(mat_charaktermat)
me_cube_002.use_remesh_preserve_volume = False
me_cube_002.use_remesh_preserve_attributes = False
me_cube_002.use_mirror_vertex_groups = False
me_cube_002.update()
arm_armature = bpy.data.armatures.new('Armature')  # bones are not reproduced

# ---- objects
ob_charakter = bpy.data.objects.new('Charakter', me_cube_002)
ob_charakter1 = bpy.data.objects.new('Charakter1', arm_armature)

# ---- transforms, parenting, visibility, modifiers, constraints
ob_charakter.parent = ob_charakter1
ob_charakter.matrix_parent_inverse = Matrix(((1.0, -0.0, 0.0, -0.0), (0.0, -1.0, -3.258e-07, 1.565e-06), (0.0, 3.258e-07, -1.0, 4.802), (-0.0, 0.0, 0.0, 1.0)))
ob_charakter.location = (0.0, 0.0, 0.0)
ob_charakter.lineart.crease_threshold = 0.0
_vg = ob_charakter.vertex_groups.new(name='Hipp')
for _i, _w in zip([32, 33, 34, 35, 44, 84, 85, 86, 87, 88, 89, 90, 91, 112, 113, 118, 120, 121, 122, 123, 130, 134, 142, 143, 144, 145, 146, 147, 230, 231, 232, 233, 234, 235, 248, 249, 290, 291, 292, 293, 294, 295, 296, 297, 298, 299, 300, 301, 322, 323, 328, 330, 331, 332, 333, 340, 344, 352, 353, 354, 355, 356, 357, 358, 359], [0.04902, 0.03215, 0.01812, 0.01455, 0.004208, 0.1111, 0.1208, 0.05627, 0.0547, 0.1852, 0.09211, 0.09215, 0.1906, 0.04956, 0.09222, 0.02137, 0.8457, 0.8692, 0.7856, 0.7715, 0.01279, 0.02798, 0.15, 0.1509, 0.07444, 0.07229, 0.8398, 0.799, 0.04983, 0.09313, 0.04902, 0.03215, 0.01812, 0.01455, 0.02194, 0.004208, 0.8495, 0.8745, 0.1111, 0.1208, 0.05627, 0.0547, 0.79, 0.1852, 0.09211, 0.09215, 0.1906, 0.7759, 0.04956, 0.09222, 0.02137, 0.8457, 0.8692, 0.7856, 0.7715, 0.01279, 0.02798, 0.8484, 0.15, 0.1509, 0.07444, 0.07229, 0.8082, 0.8398, 0.799]): _vg.add([_i], _w, 'REPLACE')
_vg = ob_charakter.vertex_groups.new(name='Belly')
for _i, _w in zip([32, 33, 34, 35, 36, 37, 38, 39, 40, 42, 43, 44, 45, 46, 47, 88, 89, 90, 91, 112, 113, 114, 115, 117, 118, 119, 122, 123, 142, 143, 144, 145, 146, 147, 230, 231, 232, 233, 234, 235, 236, 237, 238, 239, 240, 241, 242, 245, 246, 247, 248, 249, 250, 251, 252, 253, 296, 297, 298, 299, 300, 301, 322, 323, 324, 325, 327, 328, 329, 332, 333, 352, 353, 354, 355, 356, 357, 358, 359], [0.6468, 0.7109, 0.6283, 0.6607, 0.2536, 0.2178, 0.2012, 0.2036, 0.05164, 0.08263, 0.03793, 0.5861, 0.6525, 0.5805, 0.5838, 0.1286, 0.1405, 0.1346, 0.1325, 0.8882, 0.7745, 0.2178, 0.1165, 0.05305, 0.6906, 0.8396, 0.08651, 0.0881, 0.05855, 0.05221, 0.0631, 0.05676, 0.03304, 0.03263, 0.8893, 0.7749, 0.6468, 0.7109, 0.6283, 0.6607, 0.2208, 0.2536, 0.2178, 0.2012, 0.2036, 0.1157, 0.05164, 0.0534, 0.08263, 0.03793, 0.6928, 0.5861, 0.6525, 0.5805, 0.5838, 0.8407, 0.08575, 0.1286, 0.1405, 0.1346, 0.1325, 0.08767, 0.8882, 0.7745, 0.2178, 0.1165, 0.05305, 0.6906, 0.8396, 0.08651, 0.0881, 0.02862, 0.05855, 0.05221, 0.0631, 0.05676, 0.03212, 0.03304, 0.03263]): _vg.add([_i], _w, 'REPLACE')
_vg = ob_charakter.vertex_groups.new(name='Chest')
for _i, _w in zip([24, 25, 26, 27, 30, 32, 33, 34, 35, 36, 37, 38, 39, 40, 41, 42, 43, 44, 45, 46, 47, 98, 99, 108, 109, 110, 111, 113, 114, 115, 116, 117, 118, 119, 186, 192, 193, 218, 219, 220, 221, 222, 223, 224, 225, 228, 231, 232, 233, 234, 235, 236, 237, 238, 239, 240, 241, 242, 243, 244, 245, 246, 247, 248, 249, 250, 251, 252, 253, 308, 309, 318, 319, 320, 321, 323, 324, 325, 326, 327, 328, 329], [0.03186, 0.03346, 0.1185, 0.09156, 0.02869, 0.09167, 0.05414, 0.08902, 0.05958, 0.4153, 0.339, 0.1924, 0.4343, 0.1001, 0.04073, 0.2225, 0.1678, 0.1861, 0.136, 0.1519, 0.1188, 0.05598, 0.0287, 0.158, 0.147, 0.6335, 0.6549, 0.07321, 0.683, 0.8138, 0.7866, 0.7725, 0.2123, 0.1141, 0.02587, 0.05797, 0.03008, 0.158, 0.1494, 0.03186, 0.03346, 0.6375, 0.6537, 0.1185, 0.09156, 0.02869, 0.07288, 0.09167, 0.05414, 0.08902, 0.05958, 0.6818, 0.4153, 0.339, 0.1924, 0.4343, 0.8164, 0.1001, 0.04073, 0.7948, 0.7761, 0.2225, 0.1678, 0.2108, 0.1861, 0.136, 0.1519, 0.1188, 0.1141, 0.05598, 0.0287, 0.158, 0.147, 0.6335, 0.6549, 0.07321, 0.683, 0.8138, 0.7866, 0.7725, 0.2123, 0.1141]): _vg.add([_i], _w, 'REPLACE')
_vg = ob_charakter.vertex_groups.new(name='Neck')
for _i, _w in zip([2, 3, 24, 25, 93, 94, 98, 99, 108, 109, 110, 111, 180, 181, 186, 188, 192, 193, 218, 219, 220, 221, 222, 223, 303, 304, 308, 309, 318, 319, 320, 321], [0.02629, 0.005427, 0.04346, 0.06198, 0.05617, 0.07011, 0.176, 0.1044, 0.499, 0.5538, 0.1319, 0.1291, 0.02629, 0.005427, 0.0796, 0.05764, 0.1823, 0.1096, 0.5011, 0.5557, 0.04346, 0.06198, 0.1317, 0.1336, 0.05617, 0.07011, 0.176, 0.1044, 0.499, 0.5538, 0.1319, 0.1291]): _vg.add([_i], _w, 'REPLACE')
_vg = ob_charakter.vertex_groups.new(name='Head')
for _i, _w in zip([0, 1, 2, 3, 4, 5, 6, 7, 8, 9, 10, 11, 12, 13, 14, 15, 16, 17, 18, 19, 20, 21, 22, 23, 24, 25, 26, 27, 29, 92, 93, 94, 95, 96, 97, 98, 99, 100, 101, 102, 103, 104, 105, 106, 107, 108, 109, 110, 111, 178, 179, 180, 181, 182, 183, 184, 185, 186, 187, 188, 189, 190, 191, 192, 193, 194, 195, 196, 197, 198, 199, 200, 201, 202, 203, 204, 205, 206, 207, 208, 209, 210, 211, 212, 213, 214, 215, 216, 217, 218, 219, 220, 221, 222, 223, 224, 225, 227, 302, 303, 304, 305, 306, 307, 308, 309, 310, 311, 312, 313, 314, 315, 316, 317, 318, 319, 320, 321], [0.9972, 0.998, 0.7814, 0.8416, 0.935, 0.9947, 0.9315, 0.9977, 0.9935, 0.9804, 0.9901, 0.9695, 0.9939, 0.976, 0.9935, 0.9762, 0.9884, 0.983, 0.9878, 0.9879, 0.972, 0.9619, 0.9654, 0.965, 0.1167, 0.2121, 0.0002941, 0.01844, 0.01322, 0.9984, 0.8807, 0.8536, 0.9962, 0.9988, 0.9978, 0.7082, 0.8018, 0.9625, 0.9922, 0.9811, 0.9962, 0.9911, 0.9846, 0.9659, 0.9534, 0.2142, 0.1518, 0.06044, 0.02802, 0.9972, 0.998, 0.7814, 0.8416, 0.935, 0.9947, 0.9315, 0.9977, 0.8394, 0.9984, 0.878, 0.9962, 0.9988, 0.9978, 0.6986, 0.795, 0.9935, 0.9804, 0.9901, 0.9695, 0.9923, 0.962, 0.9963, 0.9809, 0.9939, 0.976, 0.9935, 0.9762, 0.9884, 0.983, 0.9845, 0.9911, 0.9878, 0.9879, 0.972, 0.9619, 0.952, 0.9642, 0.9654, 0.965, 0.2156, 0.1512, 0.1167, 0.2121, 0.06025, 0.03021, 0.0002941, 0.01844, 0.01322, 0.9984, 0.8807, 0.8536, 0.9962, 0.9988, 0.9978, 0.7082, 0.8018, 0.9625, 0.9922, 0.9811, 0.9962, 0.9911, 0.9846, 0.9659, 0.9534, 0.2142, 0.1518, 0.06044, 0.02802]): _vg.add([_i], _w, 'REPLACE')
_vg = ob_charakter.vertex_groups.new(name='Shoulder.R')
for _i, _w in zip([2, 3, 4, 6, 24, 25, 26, 27, 28, 29, 30, 31, 32, 33, 34, 35, 36, 37, 38, 39, 40, 41, 42, 43, 44, 45, 46, 47, 76, 77, 78, 79, 94, 98, 99, 108, 109, 110, 111, 114, 115, 116, 117, 174, 175, 176, 177, 186, 192, 193, 218, 219, 222, 223, 236, 241, 244, 245, 318, 319, 320, 321, 324, 326, 327], [0.1505, 0.1097, 0.01262, 0.0263, 0.7657, 0.6502, 0.7803, 0.8223, 0.7738, 0.7638, 0.7823, 0.8047, 0.05753, 0.05469, 0.07523, 0.07601, 0.2662, 0.3715, 0.5529, 0.3191, 0.7608, 0.8688, 0.644, 0.7553, 0.1112, 0.1251, 0.1372, 0.1984, 0.06926, 0.05423, 0.03724, 0.04969, 0.01001, 0.01302, 0.02431, 0.07996, 0.09171, 0.1047, 0.104, 0.03376, 0.02767, 0.09924, 0.08746, 0.1621, 0.1864, 0.1437, 0.1492, 0.002073, 0.00752, 0.01204, 0.05891, 0.06762, 0.07917, 0.0773, 0.01564, 0.006743, 0.07194, 0.06494, 0.03243, 0.04407, 0.05718, 0.05459, 0.0009611, 0.05156, 0.04229]): _vg.add([_i], _w, 'REPLACE')
_vg = ob_charakter.vertex_groups.new(name='UpperArm.R')
for _i, _w in zip([24, 25, 27, 28, 29, 30, 31, 40, 41, 48, 49, 50, 51, 52, 53, 54, 55, 76, 77, 78, 79, 80, 81, 82, 83, 174, 175, 176, 177], [0.007964, 0.0153, 0.002335, 0.1888, 0.1843, 0.1618, 0.165, 0.06742, 0.05336, 0.09901, 0.4313, 0.119, 0.4336, 0.05167, 0.1434, 0.06376, 0.1373, 0.8931, 0.9167, 0.9387, 0.9285, 0.8982, 0.9462, 0.9387, 0.9149, 0.8231, 0.7929, 0.8463, 0.8372]): _vg.add([_i], _w, 'REPLACE')
_vg = ob_charakter.vertex_groups.new(name='LowerArm.R')
for _i, _w in zip([48, 49, 50, 51, 52, 53, 54, 55, 56, 57, 58, 59, 60, 61, 62, 63, 64, 66, 68, 69, 70, 71, 72, 73, 74, 75, 76, 77, 80, 81, 82, 83], [0.8993, 0.568, 0.8784, 0.5659, 0.9463, 0.8543, 0.9333, 0.8606, 0.9556, 0.8907, 0.9339, 0.8957, 0.8709, 0.3735, 0.829, 0.3534, 0.04068, 0.04783, 0.8333, 0.7805, 0.8131, 0.8205, 0.8187, 0.816, 0.8145, 0.8155, 0.01652, 0.002545, 0.07847, 0.03397, 0.04298, 0.06867]): _vg.add([_i], _w, 'REPLACE')
_vg = ob_charakter.vertex_groups.new(name='Hand.R')
for _i, _w in zip([56, 57, 58, 59, 60, 61, 62, 63, 64, 65, 66, 67, 68, 69, 70, 71, 72, 73, 74, 75], [0.0366, 0.1073, 0.06432, 0.1025, 0.1285, 0.6258, 0.1698, 0.6459, 0.9546, 0.9873, 0.951, 0.9894, 0.1654, 0.2186, 0.1857, 0.1786, 0.1802, 0.183, 0.1845, 0.1834]): _vg.add([_i], _w, 'REPLACE')
_vg = ob_charakter.vertex_groups.new(name='Shoulder.L')
for _i, _w in zip([108, 109, 110, 111, 114, 116, 117, 180, 181, 182, 184, 186, 192, 193, 218, 219, 220, 221, 222, 223, 224, 225, 226, 227, 228, 229, 232, 233, 234, 235, 236, 237, 238, 239, 240, 241, 242, 243, 244, 245, 246, 247, 249, 250, 251, 252, 282, 283, 284, 285, 304, 308, 309, 318, 319, 320, 321, 324, 325, 326, 327, 386, 387, 388, 389], [0.03243, 0.04407, 0.05718, 0.05459, 0.0009611, 0.05156, 0.04229, 0.1505, 0.1097, 0.01262, 0.0263, 0.002073, 0.00752, 0.01204, 0.05891, 0.06762, 0.7657, 0.6502, 0.07917, 0.0773, 0.7803, 0.8223, 0.7738, 0.7638, 0.7823, 0.8047, 0.05753, 0.05469, 0.07523, 0.07601, 0.01564, 0.2662, 0.3715, 0.5529, 0.3191, 0.006743, 0.7608, 0.8688, 0.07194, 0.06494, 0.644, 0.7553, 0.1112, 0.1251, 0.1372, 0.1984, 0.06926, 0.05423, 0.03724, 0.04969, 0.01001, 0.01302, 0.02431, 0.07996, 0.09171, 0.1047, 0.104, 0.03376, 0.02767, 0.09924, 0.08746, 0.1621, 0.1864, 0.1437, 0.1492]): _vg.add([_i], _w, 'REPLACE')
_vg = ob_charakter.vertex_groups.new(name='UpperArm.L')
for _i, _w in zip([220, 221, 225, 226, 227, 228, 229, 242, 243, 254, 255, 256, 257, 258, 259, 260, 261, 282, 283, 284, 285, 286, 287, 288, 289, 386, 387, 388, 389], [0.007964, 0.0153, 0.002335, 0.1888, 0.1843, 0.1618, 0.165, 0.06742, 0.05336, 0.09901, 0.4313, 0.119, 0.4336, 0.05167, 0.1434, 0.06376, 0.1373, 0.8931, 0.9167, 0.9387, 0.9285, 0.8982, 0.9462, 0.9387, 0.9149, 0.8231, 0.7929, 0.8463, 0.8372]): _vg.add([_i], _w, 'REPLACE')
_vg = ob_charakter.vertex_groups.new(name='LowerArm.L')
for _i, _w in zip([254, 255, 256, 257, 258, 259, 260, 261, 262, 263, 264, 265, 266, 267, 268, 269, 270, 272, 274, 275, 276, 277, 278, 279, 280, 281, 282, 283, 286, 287, 288, 289], [0.8993, 0.568, 0.8784, 0.5659, 0.9463, 0.8542, 0.9334, 0.8605, 0.9566, 0.8854, 0.9347, 0.8905, 0.8786, 0.3414, 0.8332, 0.319, 0.04095, 0.04098, 0.8365, 0.7839, 0.8174, 0.8254, 0.8231, 0.8204, 0.819, 0.82, 0.01652, 0.002545, 0.07848, 0.03397, 0.04298, 0.06867]): _vg.add([_i], _w, 'REPLACE')
_vg = ob_charakter.vertex_groups.new(name='Hand.L')
for _i, _w in zip([262, 263, 264, 265, 266, 267, 268, 269, 270, 271, 272, 273, 274, 275, 276, 277, 278, 279, 280, 281], [0.03476, 0.1126, 0.06351, 0.1077, 0.1209, 0.6579, 0.1657, 0.6804, 0.9545, 0.9792, 0.9545, 0.9802, 0.1623, 0.2152, 0.1815, 0.1738, 0.1759, 0.1786, 0.18, 0.179]): _vg.add([_i], _w, 'REPLACE')
_vg = ob_charakter.vertex_groups.new(name='UpperLeg.R')
for _i, _w in zip([32, 33, 34, 35, 36, 37, 44, 45, 46, 47, 84, 85, 86, 87, 88, 89, 90, 91, 120, 121, 122, 123, 130, 131, 132, 133, 134, 135, 136, 137, 138, 139, 140, 141, 142, 143, 144, 145, 146, 147, 290, 291, 296, 301, 330, 331, 332, 333, 352, 357, 358, 359], [0.1429, 0.1306, 0.1633, 0.1634, 0.01335, 0.01261, 0.07522, 0.05826, 0.09362, 0.07064, 0.8582, 0.8494, 0.9099, 0.9139, 0.6459, 0.726, 0.7386, 0.6423, 0.102, 0.09106, 0.07702, 0.08724, 0.825, 0.9221, 0.8338, 0.8533, 0.7716, 0.8791, 0.2067, 0.2062, 0.2402, 0.1243, 0.2046, 0.1659, 0.7687, 0.7758, 0.8402, 0.8513, 0.08367, 0.1148, 0.06725, 0.05653, 0.05552, 0.06452, 0.02214, 0.001591, 0.02493, 0.0413, 0.05773, 0.07649, 0.02128, 0.04358]): _vg.add([_i], _w, 'REPLACE')
_vg = ob_charakter.vertex_groups.new(name='LowerLeg.R')
for _i, _w in zip([124, 125, 126, 127, 128, 129, 130, 131, 132, 133, 134, 135, 136, 137, 138, 139, 140, 141, 148, 149, 150, 151, 152, 153, 155, 156, 157, 158, 159, 166, 167, 168, 169, 170], [0.8922, 0.9616, 0.8878, 0.9652, 0.9231, 0.8402, 0.1413, 0.07197, 0.1598, 0.1334, 0.1863, 0.1169, 0.7803, 0.7897, 0.744, 0.8712, 0.7884, 0.8296, 0.08394, 0.7955, 0.174, 0.8202, 0.607, 0.1497, 0.4963, 0.03842, 0.5094, 0.487, 0.005387, 0.5635, 0.5405, 0.5977, 0.06265, 0.0798]): _vg.add([_i], _w, 'REPLACE')
_vg = ob_charakter.vertex_groups.new(name='Food.R')
for _i, _w in zip([124, 125, 126, 127, 128, 129, 148, 149, 150, 151, 152, 153, 154, 155, 156, 157, 158, 159, 160, 161, 162, 163, 164, 165, 166, 167, 168, 169, 170, 171, 172, 173], [0.1047, 0.01923, 0.1086, 0.01164, 0.07008, 0.154, 0.9157, 0.2025, 0.8253, 0.1783, 0.39, 0.8491, 0.991, 0.5034, 0.9557, 0.4903, 0.5125, 0.9721, 0.9876, 1.001, 0.9938, 0.995, 0.9988, 0.9973, 0.4358, 0.4585, 0.4018, 0.9369, 0.9199, 0.9963, 0.9993, 0.9923]): _vg.add([_i], _w, 'REPLACE')
_vg = ob_charakter.vertex_groups.new(name='UpperLeg.L')
for _i, _w in zip([120, 121, 122, 123, 146, 147, 232, 233, 234, 235, 237, 238, 249, 250, 251, 252, 290, 291, 292, 293, 294, 295, 296, 297, 298, 299, 300, 301, 330, 331, 332, 333, 340, 341, 342, 343, 344, 345, 346, 347, 348, 349, 350, 351, 352, 353, 354, 355, 356, 357, 358, 359], [0.02214, 0.001591, 0.02493, 0.0413, 0.02128, 0.04358, 0.1429, 0.1306, 0.1633, 0.1634, 0.01335, 0.01261, 0.07522, 0.05826, 0.09362, 0.07064, 0.06725, 0.05653, 0.8582, 0.8494, 0.9099, 0.9139, 0.05552, 0.6459, 0.726, 0.7386, 0.6423, 0.06452, 0.102, 0.09106, 0.07702, 0.08724, 0.825, 0.9221, 0.8338, 0.8533, 0.7716, 0.8791, 0.2067, 0.2062, 0.2402, 0.1243, 0.2046, 0.1659, 0.05773, 0.7687, 0.7758, 0.8402, 0.8513, 0.07649, 0.08367, 0.1148]): _vg.add([_i], _w, 'REPLACE')
_vg = ob_charakter.vertex_groups.new(name='LowerLeg.L')
for _i, _w in zip([334, 335, 336, 337, 338, 339, 340, 341, 342, 343, 344, 345, 346, 347, 348, 349, 350, 351, 360, 361, 362, 363, 364, 365, 367, 368, 369, 370, 371, 378, 379, 380, 381, 382], [0.8922, 0.9616, 0.8878, 0.9652, 0.9231, 0.8402, 0.1413, 0.07197, 0.1598, 0.1334, 0.1863, 0.1169, 0.7803, 0.7897, 0.744, 0.8712, 0.7884, 0.8296, 0.08394, 0.7955, 0.174, 0.8202, 0.607, 0.1497, 0.4963, 0.03842, 0.5094, 0.487, 0.005387, 0.5635, 0.5405, 0.5977, 0.06265, 0.0798]): _vg.add([_i], _w, 'REPLACE')
_vg = ob_charakter.vertex_groups.new(name='Food.L')
for _i, _w in zip([334, 335, 336, 337, 338, 339, 360, 361, 362, 363, 364, 365, 366, 367, 368, 369, 370, 371, 372, 373, 374, 375, 376, 377, 378, 379, 380, 381, 382, 383, 384, 385], [0.1047, 0.01923, 0.1086, 0.01164, 0.07008, 0.154, 0.9157, 0.2025, 0.8253, 0.1783, 0.39, 0.8491, 0.991, 0.5034, 0.9557, 0.4903, 0.5125, 0.9721, 0.9876, 1.001, 0.9938, 0.995, 0.9988, 0.9973, 0.4358, 0.4585, 0.4018, 0.9369, 0.9199, 0.9963, 0.9993, 0.9923]): _vg.add([_i], _w, 'REPLACE')
_m = ob_charakter.modifiers.new('Armature', 'ARMATURE')
_m.object = ob_charakter1
ob_charakter1.location = (0.0, 0.0, 4.802)
ob_charakter1.rotation_euler = (3.142, -0.0, 0.0)
ob_charakter1.lineart.crease_threshold = 0.0

# ---- collection membership
col_collection.objects.link(ob_charakter)
col_collection.objects.link(ob_charakter1)

# ---- scene / render settings (as saved in the file)
scene.frame_start = 1; scene.frame_end = 160; scene.frame_set(0)
scene.render.engine = 'BLENDER_EEVEE_NEXT'
scene.cycles.use_denoising = False
scene.cycles.samples = 128
scene.cycles.sampling_pattern = 'TABULATED_SOBOL'
scene.cycles.use_adaptive_sampling = False
scene.cycles.use_light_tree = False
scene.view_settings.view_transform = 'Filmic'
bpy.context.view_layer.update()

# ---- added for rendering (the .blend has no active camera and no usable light): camera, sun
cam_auto = bpy.data.cameras.new('AutoCamera')
cam_auto.lens = 50.0
cam_auto.sensor_width = 36.0
cam_auto.clip_end = 1000.0
ob_auto_camera = bpy.data.objects.new('AutoCamera', cam_auto)
scene.collection.objects.link(ob_auto_camera)
ob_auto_camera.location = (9.51285, -11.7831, 12.0418)
ob_auto_camera.rotation_euler = (1.09748, -7.21219e-08, 0.694738)
scene.camera = ob_auto_camera
light_auto_sun = bpy.data.lights.new('AutoSun', 'SUN')
light_auto_sun.energy = 3.0
light_auto_sun.angle = 0.0523599
ob_auto_sun = bpy.data.objects.new('AutoSun', light_auto_sun)
scene.collection.objects.link(ob_auto_sun)
ob_auto_sun.rotation_euler = (0.872665, 0.174533, 0.523599)
bpy.context.view_layer.update()
